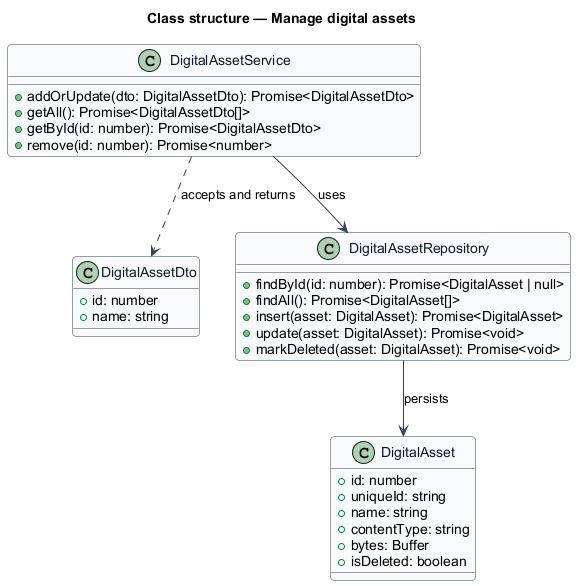

The diagram above was rendered by PlantUML. Its source (embedded in the PNG):
@startuml
skinparam backgroundColor #FFFFFF
skinparam shadowing false
skinparam roundcorner 8
skinparam defaultFontName Arial
skinparam ArrowColor #344054
skinparam class {
  BorderColor #344054
  FontColor #101828
  BackgroundColor #F9FAFB
}
title Class structure — Manage digital assets

class DigitalAssetDto {
  +id: number
  +name: string
}

class DigitalAsset {
  +id: number
  +uniqueId: string
  +name: string
  +contentType: string
  +bytes: Buffer
  +isDeleted: boolean
}

class DigitalAssetService {
  +addOrUpdate(dto: DigitalAssetDto): Promise<DigitalAssetDto>
  +getAll(): Promise<DigitalAssetDto[]>
  +getById(id: number): Promise<DigitalAssetDto>
  +remove(id: number): Promise<number>
}
class DigitalAssetRepository {
  +findById(id: number): Promise<DigitalAsset | null>
  +findAll(): Promise<DigitalAsset[]>
  +insert(asset: DigitalAsset): Promise<DigitalAsset>
  +update(asset: DigitalAsset): Promise<void>
  +markDeleted(asset: DigitalAsset): Promise<void>
}
DigitalAssetService ..> DigitalAssetDto : accepts and returns
DigitalAssetService --> DigitalAssetRepository : uses
DigitalAssetRepository --> DigitalAsset : persists
@enduml